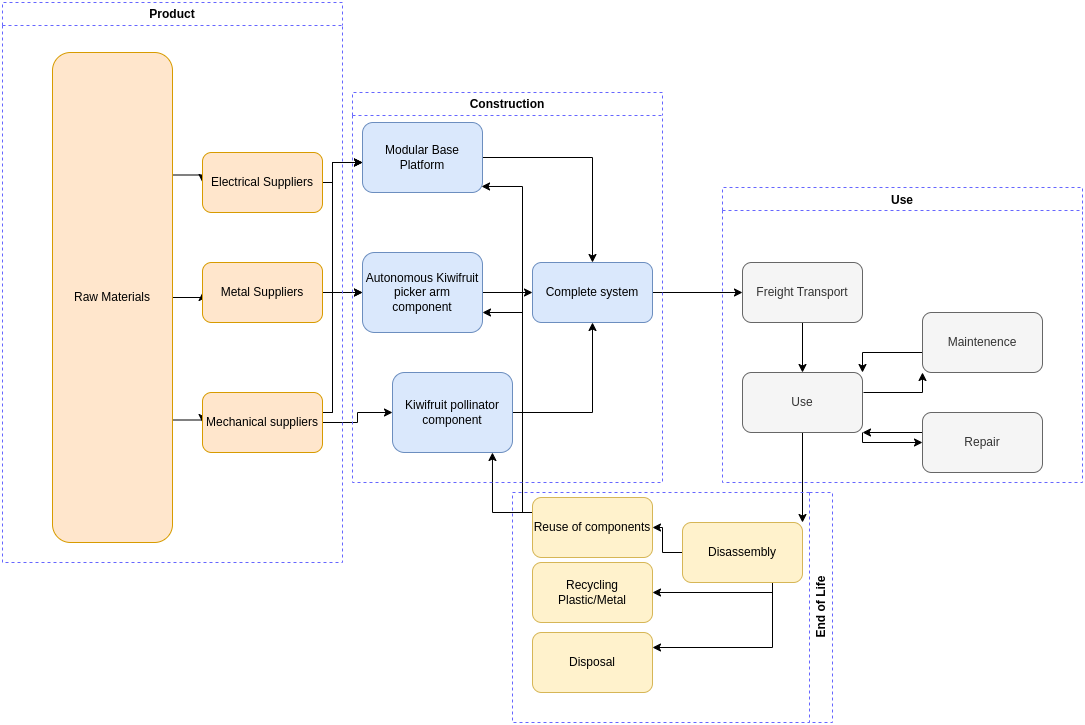

The diagram above was exported from draw.io. Its source (the exported page's mxGraphModel, read from the mxfile embedded in the PNG):
<mxGraphModel dx="3769" dy="2209" grid="1" gridSize="10" guides="1" tooltips="1" connect="1" arrows="1" fold="1" page="1" pageScale="1" pageWidth="827" pageHeight="1169" math="0" shadow="0">
  <root>
    <mxCell id="0" />
    <mxCell id="1" parent="0" />
    <mxCell id="MpZvyPa8P_cgD0Lj5C2b-58" style="edgeStyle=orthogonalEdgeStyle;rounded=0;orthogonalLoop=1;jettySize=auto;html=1;exitX=1;exitY=0.75;exitDx=0;exitDy=0;entryX=0;entryY=0.5;entryDx=0;entryDy=0;" parent="1" source="MpZvyPa8P_cgD0Lj5C2b-1" target="MpZvyPa8P_cgD0Lj5C2b-26" edge="1">
      <mxGeometry relative="1" as="geometry" />
    </mxCell>
    <mxCell id="MpZvyPa8P_cgD0Lj5C2b-59" style="edgeStyle=orthogonalEdgeStyle;rounded=0;orthogonalLoop=1;jettySize=auto;html=1;exitX=1;exitY=0.5;exitDx=0;exitDy=0;entryX=0;entryY=0.5;entryDx=0;entryDy=0;" parent="1" source="MpZvyPa8P_cgD0Lj5C2b-1" target="MpZvyPa8P_cgD0Lj5C2b-25" edge="1">
      <mxGeometry relative="1" as="geometry">
        <Array as="points">
          <mxPoint x="40" y="235" />
        </Array>
      </mxGeometry>
    </mxCell>
    <mxCell id="MpZvyPa8P_cgD0Lj5C2b-60" style="edgeStyle=orthogonalEdgeStyle;rounded=0;orthogonalLoop=1;jettySize=auto;html=1;exitX=1;exitY=0.25;exitDx=0;exitDy=0;entryX=0;entryY=0.5;entryDx=0;entryDy=0;" parent="1" source="MpZvyPa8P_cgD0Lj5C2b-1" target="MpZvyPa8P_cgD0Lj5C2b-24" edge="1">
      <mxGeometry relative="1" as="geometry" />
    </mxCell>
    <mxCell id="MpZvyPa8P_cgD0Lj5C2b-1" value="Raw Materials" style="rounded=1;whiteSpace=wrap;html=1;fillColor=#ffe6cc;strokeColor=#d79b00;" parent="1" vertex="1">
      <mxGeometry x="-110" y="-10" width="120" height="490" as="geometry" />
    </mxCell>
    <mxCell id="MpZvyPa8P_cgD0Lj5C2b-27" style="edgeStyle=orthogonalEdgeStyle;rounded=0;orthogonalLoop=1;jettySize=auto;html=1;entryX=0.5;entryY=0;entryDx=0;entryDy=0;" parent="1" source="MpZvyPa8P_cgD0Lj5C2b-2" target="MpZvyPa8P_cgD0Lj5C2b-7" edge="1">
      <mxGeometry relative="1" as="geometry" />
    </mxCell>
    <mxCell id="MpZvyPa8P_cgD0Lj5C2b-2" value="Modular Base Platform" style="rounded=1;whiteSpace=wrap;html=1;fillColor=#dae8fc;strokeColor=#6c8ebf;" parent="1" vertex="1">
      <mxGeometry x="200" y="60" width="120" height="70" as="geometry" />
    </mxCell>
    <mxCell id="MpZvyPa8P_cgD0Lj5C2b-28" style="edgeStyle=orthogonalEdgeStyle;rounded=0;orthogonalLoop=1;jettySize=auto;html=1;entryX=0;entryY=0.5;entryDx=0;entryDy=0;" parent="1" source="MpZvyPa8P_cgD0Lj5C2b-3" target="MpZvyPa8P_cgD0Lj5C2b-7" edge="1">
      <mxGeometry relative="1" as="geometry" />
    </mxCell>
    <mxCell id="MpZvyPa8P_cgD0Lj5C2b-3" value="Autonomous Kiwifruit picker arm component" style="rounded=1;whiteSpace=wrap;html=1;fillColor=#dae8fc;strokeColor=#6c8ebf;" parent="1" vertex="1">
      <mxGeometry x="200" y="190" width="120" height="80" as="geometry" />
    </mxCell>
    <mxCell id="MpZvyPa8P_cgD0Lj5C2b-29" style="edgeStyle=orthogonalEdgeStyle;rounded=0;orthogonalLoop=1;jettySize=auto;html=1;" parent="1" source="MpZvyPa8P_cgD0Lj5C2b-5" edge="1">
      <mxGeometry relative="1" as="geometry">
        <mxPoint x="430" y="260" as="targetPoint" />
      </mxGeometry>
    </mxCell>
    <mxCell id="V10hu2gPddMpACL0mTI9-2" style="edgeStyle=orthogonalEdgeStyle;rounded=0;orthogonalLoop=1;jettySize=auto;html=1;entryX=0;entryY=0.5;entryDx=0;entryDy=0;" edge="1" parent="1" source="MpZvyPa8P_cgD0Lj5C2b-7" target="MpZvyPa8P_cgD0Lj5C2b-9">
      <mxGeometry relative="1" as="geometry" />
    </mxCell>
    <mxCell id="MpZvyPa8P_cgD0Lj5C2b-7" value="Complete system" style="rounded=1;whiteSpace=wrap;html=1;fillColor=#dae8fc;strokeColor=#6c8ebf;" parent="1" vertex="1">
      <mxGeometry x="370" y="200" width="120" height="60" as="geometry" />
    </mxCell>
    <mxCell id="MpZvyPa8P_cgD0Lj5C2b-48" style="edgeStyle=orthogonalEdgeStyle;rounded=0;orthogonalLoop=1;jettySize=auto;html=1;entryX=1;entryY=0;entryDx=0;entryDy=0;exitX=0.5;exitY=1;exitDx=0;exitDy=0;" parent="1" source="MpZvyPa8P_cgD0Lj5C2b-73" target="MpZvyPa8P_cgD0Lj5C2b-33" edge="1">
      <mxGeometry relative="1" as="geometry">
        <mxPoint x="830" y="430" as="sourcePoint" />
        <Array as="points" />
        <mxPoint x="770" y="490" as="targetPoint" />
      </mxGeometry>
    </mxCell>
    <mxCell id="V10hu2gPddMpACL0mTI9-3" style="edgeStyle=orthogonalEdgeStyle;rounded=0;orthogonalLoop=1;jettySize=auto;html=1;entryX=0.5;entryY=0;entryDx=0;entryDy=0;" edge="1" parent="1" source="MpZvyPa8P_cgD0Lj5C2b-9" target="MpZvyPa8P_cgD0Lj5C2b-73">
      <mxGeometry relative="1" as="geometry" />
    </mxCell>
    <mxCell id="MpZvyPa8P_cgD0Lj5C2b-9" value="Freight Transport" style="rounded=1;whiteSpace=wrap;html=1;fillColor=#f5f5f5;strokeColor=#666666;fontColor=#333333;" parent="1" vertex="1">
      <mxGeometry x="580" y="200" width="120" height="60" as="geometry" />
    </mxCell>
    <mxCell id="MpZvyPa8P_cgD0Lj5C2b-43" style="edgeStyle=orthogonalEdgeStyle;rounded=0;orthogonalLoop=1;jettySize=auto;html=1;" parent="1" source="MpZvyPa8P_cgD0Lj5C2b-24" target="MpZvyPa8P_cgD0Lj5C2b-2" edge="1">
      <mxGeometry relative="1" as="geometry">
        <Array as="points">
          <mxPoint x="170" y="120" />
          <mxPoint x="170" y="100" />
        </Array>
      </mxGeometry>
    </mxCell>
    <mxCell id="MpZvyPa8P_cgD0Lj5C2b-24" value="Electrical Suppliers" style="rounded=1;whiteSpace=wrap;html=1;fillColor=#ffe6cc;strokeColor=#d79b00;" parent="1" vertex="1">
      <mxGeometry x="40" y="90" width="120" height="60" as="geometry" />
    </mxCell>
    <mxCell id="MpZvyPa8P_cgD0Lj5C2b-42" style="edgeStyle=orthogonalEdgeStyle;rounded=0;orthogonalLoop=1;jettySize=auto;html=1;" parent="1" source="MpZvyPa8P_cgD0Lj5C2b-25" target="MpZvyPa8P_cgD0Lj5C2b-3" edge="1">
      <mxGeometry relative="1" as="geometry" />
    </mxCell>
    <mxCell id="MpZvyPa8P_cgD0Lj5C2b-44" style="edgeStyle=orthogonalEdgeStyle;rounded=0;orthogonalLoop=1;jettySize=auto;html=1;" parent="1" source="MpZvyPa8P_cgD0Lj5C2b-25" edge="1">
      <mxGeometry relative="1" as="geometry">
        <mxPoint x="200" y="100" as="targetPoint" />
        <Array as="points">
          <mxPoint x="170" y="230" />
          <mxPoint x="170" y="100" />
        </Array>
      </mxGeometry>
    </mxCell>
    <mxCell id="MpZvyPa8P_cgD0Lj5C2b-25" value="Metal Suppliers" style="rounded=1;whiteSpace=wrap;html=1;fillColor=#ffe6cc;strokeColor=#d79b00;" parent="1" vertex="1">
      <mxGeometry x="40" y="200" width="120" height="60" as="geometry" />
    </mxCell>
    <mxCell id="MpZvyPa8P_cgD0Lj5C2b-41" style="edgeStyle=orthogonalEdgeStyle;rounded=0;orthogonalLoop=1;jettySize=auto;html=1;" parent="1" source="MpZvyPa8P_cgD0Lj5C2b-26" target="MpZvyPa8P_cgD0Lj5C2b-5" edge="1">
      <mxGeometry relative="1" as="geometry" />
    </mxCell>
    <mxCell id="MpZvyPa8P_cgD0Lj5C2b-45" style="edgeStyle=orthogonalEdgeStyle;rounded=0;orthogonalLoop=1;jettySize=auto;html=1;entryX=0;entryY=0.5;entryDx=0;entryDy=0;" parent="1" source="MpZvyPa8P_cgD0Lj5C2b-26" target="MpZvyPa8P_cgD0Lj5C2b-3" edge="1">
      <mxGeometry relative="1" as="geometry">
        <Array as="points">
          <mxPoint x="170" y="350" />
          <mxPoint x="170" y="230" />
        </Array>
      </mxGeometry>
    </mxCell>
    <mxCell id="MpZvyPa8P_cgD0Lj5C2b-46" style="edgeStyle=orthogonalEdgeStyle;rounded=0;orthogonalLoop=1;jettySize=auto;html=1;" parent="1" source="MpZvyPa8P_cgD0Lj5C2b-26" edge="1">
      <mxGeometry relative="1" as="geometry">
        <mxPoint x="200" y="100" as="targetPoint" />
        <Array as="points">
          <mxPoint x="170" y="350" />
          <mxPoint x="170" y="100" />
          <mxPoint x="200" y="100" />
        </Array>
      </mxGeometry>
    </mxCell>
    <mxCell id="MpZvyPa8P_cgD0Lj5C2b-36" style="edgeStyle=orthogonalEdgeStyle;rounded=0;orthogonalLoop=1;jettySize=auto;html=1;entryX=1;entryY=0.5;entryDx=0;entryDy=0;" parent="1" source="MpZvyPa8P_cgD0Lj5C2b-33" target="MpZvyPa8P_cgD0Lj5C2b-35" edge="1">
      <mxGeometry relative="1" as="geometry">
        <Array as="points">
          <mxPoint x="610" y="530" />
        </Array>
      </mxGeometry>
    </mxCell>
    <mxCell id="MpZvyPa8P_cgD0Lj5C2b-37" style="edgeStyle=orthogonalEdgeStyle;rounded=0;orthogonalLoop=1;jettySize=auto;html=1;" parent="1" source="MpZvyPa8P_cgD0Lj5C2b-33" target="MpZvyPa8P_cgD0Lj5C2b-34" edge="1">
      <mxGeometry relative="1" as="geometry" />
    </mxCell>
    <mxCell id="MpZvyPa8P_cgD0Lj5C2b-50" style="edgeStyle=orthogonalEdgeStyle;rounded=0;orthogonalLoop=1;jettySize=auto;html=1;entryX=1;entryY=0.25;entryDx=0;entryDy=0;" parent="1" source="MpZvyPa8P_cgD0Lj5C2b-33" target="MpZvyPa8P_cgD0Lj5C2b-49" edge="1">
      <mxGeometry relative="1" as="geometry">
        <Array as="points">
          <mxPoint x="610" y="585" />
        </Array>
      </mxGeometry>
    </mxCell>
    <mxCell id="MpZvyPa8P_cgD0Lj5C2b-33" value="Disassembly" style="rounded=1;whiteSpace=wrap;html=1;fillColor=#fff2cc;strokeColor=#d6b656;" parent="1" vertex="1">
      <mxGeometry x="520" y="460" width="120" height="60" as="geometry" />
    </mxCell>
    <mxCell id="MpZvyPa8P_cgD0Lj5C2b-38" style="edgeStyle=orthogonalEdgeStyle;rounded=0;orthogonalLoop=1;jettySize=auto;html=1;entryX=0.833;entryY=1;entryDx=0;entryDy=0;entryPerimeter=0;" parent="1" source="MpZvyPa8P_cgD0Lj5C2b-34" target="MpZvyPa8P_cgD0Lj5C2b-5" edge="1">
      <mxGeometry relative="1" as="geometry">
        <mxPoint x="330" y="420" as="targetPoint" />
        <Array as="points">
          <mxPoint x="330" y="450" />
        </Array>
      </mxGeometry>
    </mxCell>
    <mxCell id="MpZvyPa8P_cgD0Lj5C2b-39" style="edgeStyle=orthogonalEdgeStyle;rounded=0;orthogonalLoop=1;jettySize=auto;html=1;" parent="1" source="MpZvyPa8P_cgD0Lj5C2b-34" edge="1">
      <mxGeometry relative="1" as="geometry">
        <mxPoint x="320" y="250" as="targetPoint" />
        <Array as="points">
          <mxPoint x="360" y="450" />
          <mxPoint x="360" y="250" />
        </Array>
      </mxGeometry>
    </mxCell>
    <mxCell id="MpZvyPa8P_cgD0Lj5C2b-40" style="edgeStyle=orthogonalEdgeStyle;rounded=0;orthogonalLoop=1;jettySize=auto;html=1;entryX=0.992;entryY=0.914;entryDx=0;entryDy=0;entryPerimeter=0;" parent="1" source="MpZvyPa8P_cgD0Lj5C2b-34" target="MpZvyPa8P_cgD0Lj5C2b-2" edge="1">
      <mxGeometry relative="1" as="geometry">
        <mxPoint x="310" y="130" as="targetPoint" />
        <Array as="points">
          <mxPoint x="360" y="450" />
          <mxPoint x="360" y="124" />
        </Array>
      </mxGeometry>
    </mxCell>
    <mxCell id="MpZvyPa8P_cgD0Lj5C2b-34" value="Reuse of components" style="rounded=1;whiteSpace=wrap;html=1;fillColor=#fff2cc;strokeColor=#d6b656;" parent="1" vertex="1">
      <mxGeometry x="370" y="435" width="120" height="60" as="geometry" />
    </mxCell>
    <mxCell id="MpZvyPa8P_cgD0Lj5C2b-49" value="Disposal" style="rounded=1;whiteSpace=wrap;html=1;fillColor=#fff2cc;strokeColor=#d6b656;" parent="1" vertex="1">
      <mxGeometry x="370" y="570" width="120" height="60" as="geometry" />
    </mxCell>
    <mxCell id="MpZvyPa8P_cgD0Lj5C2b-61" value="Construction" style="swimlane;whiteSpace=wrap;html=1;dashed=1;fillColor=none;strokeColor=#6666FF;" parent="1" vertex="1">
      <mxGeometry x="190" y="30" width="310" height="390" as="geometry" />
    </mxCell>
    <mxCell id="MpZvyPa8P_cgD0Lj5C2b-5" value="Kiwifruit pollinator component" style="rounded=1;whiteSpace=wrap;html=1;fillColor=#dae8fc;strokeColor=#6c8ebf;" parent="MpZvyPa8P_cgD0Lj5C2b-61" vertex="1">
      <mxGeometry x="40" y="280" width="120" height="80" as="geometry" />
    </mxCell>
    <mxCell id="MpZvyPa8P_cgD0Lj5C2b-64" value="Product" style="swimlane;whiteSpace=wrap;html=1;dashed=1;fillColor=none;strokeColor=#6666FF;" parent="1" vertex="1">
      <mxGeometry x="-160" y="-60" width="340" height="560" as="geometry" />
    </mxCell>
    <mxCell id="MpZvyPa8P_cgD0Lj5C2b-26" value="Mechanical suppliers" style="rounded=1;whiteSpace=wrap;html=1;fillColor=#ffe6cc;strokeColor=#d79b00;" parent="MpZvyPa8P_cgD0Lj5C2b-64" vertex="1">
      <mxGeometry x="200" y="390" width="120" height="60" as="geometry" />
    </mxCell>
    <mxCell id="MpZvyPa8P_cgD0Lj5C2b-71" value="End of Life" style="swimlane;horizontal=0;whiteSpace=wrap;html=1;flipH=1;dashed=1;fillColor=none;strokeColor=#6666FF;" parent="1" vertex="1">
      <mxGeometry x="350" y="430" width="320" height="230" as="geometry" />
    </mxCell>
    <mxCell id="MpZvyPa8P_cgD0Lj5C2b-35" value="Recycling Plastic/Metal" style="rounded=1;whiteSpace=wrap;html=1;fillColor=#fff2cc;strokeColor=#d6b656;" parent="MpZvyPa8P_cgD0Lj5C2b-71" vertex="1">
      <mxGeometry x="20" y="70" width="120" height="60" as="geometry" />
    </mxCell>
    <mxCell id="MpZvyPa8P_cgD0Lj5C2b-73" value="Use" style="rounded=1;whiteSpace=wrap;html=1;fillColor=#f5f5f5;fontColor=#333333;strokeColor=#666666;" parent="1" vertex="1">
      <mxGeometry x="580" y="310" width="120" height="60" as="geometry" />
    </mxCell>
    <mxCell id="MpZvyPa8P_cgD0Lj5C2b-92" style="edgeStyle=orthogonalEdgeStyle;rounded=0;orthogonalLoop=1;jettySize=auto;html=1;entryX=1;entryY=1;entryDx=0;entryDy=0;" parent="1" source="MpZvyPa8P_cgD0Lj5C2b-79" target="MpZvyPa8P_cgD0Lj5C2b-73" edge="1">
      <mxGeometry relative="1" as="geometry">
        <Array as="points">
          <mxPoint x="770" y="369" />
        </Array>
        <mxPoint x="710" y="369" as="targetPoint" />
      </mxGeometry>
    </mxCell>
    <mxCell id="MpZvyPa8P_cgD0Lj5C2b-91" style="edgeStyle=orthogonalEdgeStyle;rounded=0;orthogonalLoop=1;jettySize=auto;html=1;exitX=0;exitY=0.75;exitDx=0;exitDy=0;entryX=1;entryY=0;entryDx=0;entryDy=0;" parent="1" source="MpZvyPa8P_cgD0Lj5C2b-78" target="MpZvyPa8P_cgD0Lj5C2b-73" edge="1">
      <mxGeometry relative="1" as="geometry">
        <Array as="points">
          <mxPoint x="760" y="290" />
          <mxPoint x="700" y="290" />
        </Array>
      </mxGeometry>
    </mxCell>
    <mxCell id="MpZvyPa8P_cgD0Lj5C2b-90" style="edgeStyle=orthogonalEdgeStyle;rounded=0;orthogonalLoop=1;jettySize=auto;html=1;entryX=0;entryY=1;entryDx=0;entryDy=0;" parent="1" target="MpZvyPa8P_cgD0Lj5C2b-78" edge="1">
      <mxGeometry relative="1" as="geometry">
        <Array as="points">
          <mxPoint x="701" y="330" />
          <mxPoint x="760" y="330" />
        </Array>
        <mxPoint x="701" y="330" as="sourcePoint" />
      </mxGeometry>
    </mxCell>
    <mxCell id="MpZvyPa8P_cgD0Lj5C2b-83" style="edgeStyle=orthogonalEdgeStyle;rounded=0;orthogonalLoop=1;jettySize=auto;html=1;exitX=1;exitY=1;exitDx=0;exitDy=0;entryX=0;entryY=0.5;entryDx=0;entryDy=0;" parent="1" source="MpZvyPa8P_cgD0Lj5C2b-73" target="MpZvyPa8P_cgD0Lj5C2b-79" edge="1">
      <mxGeometry relative="1" as="geometry">
        <Array as="points">
          <mxPoint x="700" y="380" />
        </Array>
      </mxGeometry>
    </mxCell>
    <mxCell id="MpZvyPa8P_cgD0Lj5C2b-78" value="Maintenence" style="rounded=1;whiteSpace=wrap;html=1;fillColor=#f5f5f5;fontColor=#333333;strokeColor=#666666;" parent="1" vertex="1">
      <mxGeometry x="760" y="250" width="120" height="60" as="geometry" />
    </mxCell>
    <mxCell id="V10hu2gPddMpACL0mTI9-5" value="Use" style="swimlane;dashed=1;fillColor=none;strokeColor=#6666FF;" vertex="1" parent="1">
      <mxGeometry x="560" y="125" width="360" height="295" as="geometry" />
    </mxCell>
    <mxCell id="MpZvyPa8P_cgD0Lj5C2b-79" value="Repair" style="rounded=1;whiteSpace=wrap;html=1;fillColor=#f5f5f5;fontColor=#333333;strokeColor=#666666;" parent="V10hu2gPddMpACL0mTI9-5" vertex="1">
      <mxGeometry x="200" y="225" width="120" height="60" as="geometry" />
    </mxCell>
  </root>
</mxGraphModel>